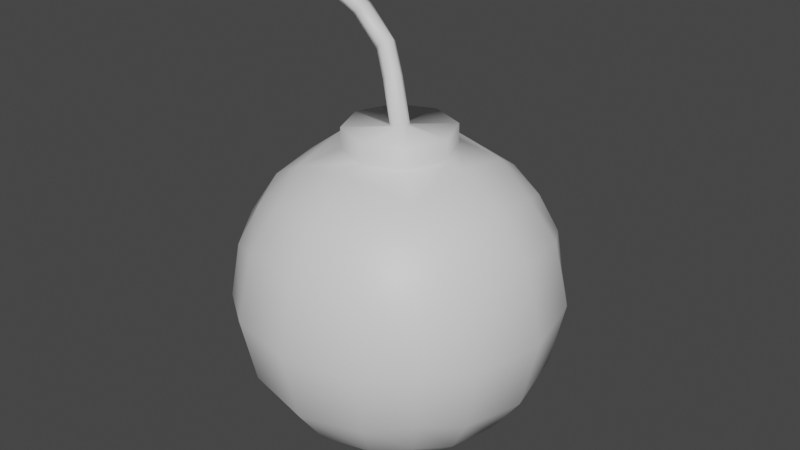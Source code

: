 # Source: bomb.blend  (saved by Blender 3.6.11; exported with 4.5.12 LTS)
import bpy
from mathutils import Matrix  # noqa: F401  (used for matrix-valued properties, if any)

bpy.ops.wm.read_factory_settings(use_empty=True)
scene = bpy.context.scene
scene.name = 'Scene'

# ---- collections
col_collection = bpy.data.collections.new('Collection'); scene.collection.children.link(col_collection)

# ---- materials (node trees are filled in below, after node groups)
mat_bomb = bpy.data.materials.new('bomb')
mat_bomb.use_transparent_shadow = False
mat_fuse = bpy.data.materials.new('fuse')
mat_fuse.use_transparent_shadow = False

# ---- material node trees
mat_bomb.use_nodes = True; mat_bomb.node_tree.nodes.clear()
_N = mat_bomb.node_tree.nodes; _L = mat_bomb.node_tree.links
n0 = _N.new('ShaderNodeBsdfPrincipled'); n0.name = 'Principled BSDF'; n0.location = (10, 300)
n0.distribution = 'GGX'
n0.subsurface_method = 'RANDOM_WALK_SKIN'
n0.inputs[3].default_value = 1.45
n0.inputs[27].default_value = (0.0, 0.0, 0.0, 1.0)
n0.inputs[28].default_value = 1.0
n1 = _N.new('ShaderNodeOutputMaterial'); n1.name = 'Material Output'; n1.location = (300, 300)
_L.new(n0.outputs[0], n1.inputs[0])
n1.is_active_output = True
mat_fuse.use_nodes = True; mat_fuse.node_tree.nodes.clear()
_N = mat_fuse.node_tree.nodes; _L = mat_fuse.node_tree.links
n0 = _N.new('ShaderNodeBsdfPrincipled'); n0.name = 'Principled BSDF'; n0.location = (10, 300)
n0.distribution = 'GGX'
n0.subsurface_method = 'RANDOM_WALK_SKIN'
n0.inputs[3].default_value = 1.45
n0.inputs[27].default_value = (0.0, 0.0, 0.0, 1.0)
n0.inputs[28].default_value = 1.0
n1 = _N.new('ShaderNodeOutputMaterial'); n1.name = 'Material Output'; n1.location = (300, 300)
_L.new(n0.outputs[0], n1.inputs[0])
n1.is_active_output = True

# ---- world
world_world = bpy.data.worlds.new('World'); scene.world = world_world
world_world.use_nodes = True; world_world.node_tree.nodes.clear()
_N = world_world.node_tree.nodes; _L = world_world.node_tree.links
n0 = _N.new('ShaderNodeOutputWorld'); n0.name = 'World Output'; n0.location = (300, 300)
n1 = _N.new('ShaderNodeBackground'); n1.name = 'Background'; n1.location = (10, 300)
n1.inputs[0].default_value = (0.05088, 0.05088, 0.05088, 1.0)
_L.new(n1.outputs[0], n0.inputs[0])
n0.is_active_output = True
world_world.color = (0.05088, 0.05088, 0.05088)
world_world.use_sun_shadow = False
world_world.sun_shadow_jitter_overblur = 0.0

# ---- meshes
me_cube_001 = bpy.data.meshes.new('Cube.001')
me_cube_001.from_pydata([(-0.7603, -0.7603, -0.7603), (-0.7603, -0.7603, 0.7603), (-0.7603, 0.7603, -0.7603), (-0.7603, 0.7603, 0.7603), (0.7603, -0.7603, -0.7603), (0.7603, -0.7603, 0.7603), (0.7603, 0.7603, -0.7603), (0.7603, 0.7603, 0.7603), (-0.9312, 0.0, -0.9312), (-0.9312, -0.9312, 0.0), (-0.9312, 0.0, 0.9312), (-0.9312, 0.9312, 0.0), (0.0, 0.9312, -0.9312), (0.0, 0.9312, 0.9312), (0.9312, 0.9312, 0.0), (0.9312, 0.0, -0.9312), (0.9312, 0.0, 0.9312), (0.9312, -0.9312, 0.0), (0.0, -0.9312, -0.9312), (0.0, -0.9312, 0.9312), (0.0, 0.0, -1.317), (0.0, -1.317, 0.0), (1.317, 0.0, 0.0), (0.0, 1.317, 0.0), (-1.317, 0.0, 0.0), (-0.8779, -0.439, -0.8779), (-0.8779, -0.8779, 0.439), (-0.8779, 0.439, 0.8779), (-0.8779, 0.8779, -0.439), (-0.439, 0.8779, -0.8779), (0.439, 0.8779, 0.8779), (0.8779, 0.8779, -0.439), (0.8779, 0.439, -0.8779), (0.8779, -0.439, 0.8779), (0.8779, -0.8779, -0.439), (0.439, -0.8779, -0.8779), (-0.439, -0.8779, 0.8779), (-0.8779, 0.439, -0.8779), (-0.8779, -0.8779, -0.439), (-0.8779, -0.439, 0.8779), (-0.8779, 0.8779, 0.439), (0.439, 0.8779, -0.8779), (-0.439, 0.8779, 0.8779), (0.8779, 0.8779, 0.439), (0.8779, -0.439, -0.8779), (0.8779, 0.439, 0.8779), (0.8779, -0.8779, 0.439), (-0.439, -0.8779, -0.8779), (0.439, -0.8779, 0.8779), (0.0, -0.4403, 1.2), (0.0, 0.5889, 1.178), (0.4403, 0.0, 1.2), (-0.5889, 0.0, 1.178), (0.0, -0.5889, -1.178), (0.0, 0.5889, -1.178), (-0.5889, 0.0, -1.178), (0.5889, 0.0, -1.178), (-0.5889, -1.178, 0.0), (0.5889, -1.178, 0.0), (0.0, -1.178, -0.5889), (0.0, -1.178, 0.5889), (1.178, -0.5889, 0.0), (1.178, 0.5889, 0.0), (1.178, 0.0, -0.5889), (1.178, 0.0, 0.5889), (0.5889, 1.178, 0.0), (-0.5889, 1.178, 0.0), (0.0, 1.178, -0.5889), (0.0, 1.178, 0.5889), (-1.178, 0.5889, 0.0), (-1.178, -0.5889, 0.0), (-1.178, 0.0, -0.5889), (-1.178, 0.0, 0.5889), (-1.075, -0.5376, 0.5376), (-1.075, -0.5376, -0.5376), (-1.075, 0.5376, -0.5376), (-0.5376, 1.075, 0.5376), (-0.5376, 1.075, -0.5376), (0.5376, 1.075, -0.5376), (1.075, 0.5376, 0.5376), (1.075, 0.5376, -0.5376), (1.075, -0.5376, -0.5376), (0.5376, -1.075, 0.5376), (0.5376, -1.075, -0.5376), (-0.5376, -1.075, -0.5376), (0.5376, 0.5376, -1.075), (-0.5376, 0.5376, -1.075), (-0.5376, -0.5376, -1.075), (-0.3114, 0.3114, 1.2), (0.3114, 0.3114, 1.2), (0.3114, -0.3114, 1.2), (-0.3114, -0.3114, 1.2), (0.5376, -0.5376, -1.075), (-0.5376, -1.075, 0.5376), (1.075, -0.5376, 0.5376), (0.5376, 1.075, 0.5376), (-1.075, 0.5376, 0.5376), (-0.5376, 0.5376, 1.075), (-0.4403, 0.0, 1.2), (0.0, 0.4403, 1.2), (0.5376, 0.5376, 1.075), (0.5889, 0.0, 1.178), (0.5376, -0.5376, 1.075), (0.0, -0.5889, 1.178), (-0.5376, -0.5376, 1.075), (-0.05096, 0.05253, 1.358), (-0.07354, 0.0003799, 1.36), (0.001482, 0.0739, 1.363), (0.05305, 0.05199, 1.373), (0.07354, -0.0003799, 1.382), (0.05096, -0.05253, 1.384), (-0.001482, -0.0739, 1.379), (-0.05305, -0.05199, 1.369), (-0.3114, 0.3114, 1.371), (-0.4403, 0.0, 1.371), (0.0, 0.4403, 1.371), (0.3114, 0.3114, 1.371), (0.4403, 0.0, 1.371), (0.3114, -0.3114, 1.371), (0.0, -0.4403, 1.371), (-0.3114, -0.3114, 1.371), (-0.09914, 0.1197, 1.673), (-0.6082, 0.3498, 2.094), (-0.04823, 0.0581, 1.74), (-0.1219, -0.0153, 1.726), (-0.1732, 0.04616, 1.659), (-0.1467, 0.09566, 1.652), (-0.0584, 0.1041, 1.709), (-0.07442, 0.008747, 1.747), (-0.1628, 0.000165, 1.69), (-0.334, 0.3172, 1.827), (-0.292, 0.2659, 1.904), (-0.3539, 0.1826, 1.867), (-0.3999, 0.2335, 1.795), (-0.3761, 0.2851, 1.795), (-0.2997, 0.3097, 1.873), (-0.314, 0.2129, 1.901), (-0.3901, 0.1914, 1.824), (-0.537, 0.2763, 2.127), (-0.5827, 0.1898, 2.073), (-0.6566, 0.2611, 2.042), (-0.6474, 0.3197, 2.061), (-0.5631, 0.3312, 2.122), (-0.5445, 0.2182, 2.107), (-0.6297, 0.2068, 2.046), (-0.7509, 0.0808, 2.39), (-0.7179, 0.02018, 2.363), (-0.6547, 0.03894, 2.397), (-0.685, -0.04044, 2.335), (-0.7812, 0.001412, 2.328), (-0.7859, 0.04977, 2.358), (-0.6965, 0.07631, 2.406), (-0.6499, -0.009419, 2.367), (-0.7394, -0.03596, 2.319)], [], [(96, 27, 3, 40), (95, 30, 7, 43), (94, 33, 5, 46), (93, 36, 1, 26), (92, 44, 4, 35), (104, 39, 1, 36), (102, 103, 19, 48), (97, 27, 10, 52), (87, 53, 18, 47), (86, 54, 20, 55), (85, 32, 15, 56), (84, 57, 9, 38), (83, 58, 21, 59), (82, 48, 19, 60), (81, 61, 17, 34), (80, 62, 22, 63), (79, 45, 16, 64), (78, 65, 14, 31), (77, 66, 23, 67), (76, 42, 13, 68), (75, 69, 11, 28), (74, 70, 24, 71), (73, 39, 10, 72), (70, 73, 72, 24), (9, 26, 73, 70), (26, 1, 39, 73), (25, 74, 71, 8), (0, 38, 74, 25), (38, 9, 70, 74), (37, 75, 28, 2), (8, 71, 75, 37), (71, 24, 69, 75), (66, 76, 68, 23), (11, 40, 76, 66), (40, 3, 42, 76), (29, 77, 67, 12), (2, 28, 77, 29), (28, 11, 66, 77), (41, 78, 31, 6), (12, 67, 78, 41), (67, 23, 65, 78), (62, 79, 64, 22), (14, 43, 79, 62), (43, 7, 45, 79), (32, 80, 63, 15), (6, 31, 80, 32), (31, 14, 62, 80), (44, 81, 34, 4), (15, 63, 81, 44), (63, 22, 61, 81), (58, 82, 60, 21), (17, 46, 82, 58), (46, 5, 48, 82), (35, 83, 59, 18), (4, 34, 83, 35), (34, 17, 58, 83), (47, 84, 38, 0), (18, 59, 84, 47), (59, 21, 57, 84), (54, 85, 56, 20), (12, 41, 85, 54), (41, 6, 32, 85), (37, 86, 55, 8), (2, 29, 86, 37), (29, 12, 54, 86), (25, 87, 47, 0), (8, 55, 87, 25), (55, 20, 53, 87), (13, 42, 97, 50), (42, 3, 27, 97), (45, 100, 101, 16), (7, 30, 100, 45), (30, 13, 50, 100), (33, 102, 48, 5), (16, 101, 102, 33), (103, 104, 36, 19), (52, 10, 39, 104), (53, 92, 35, 18), (20, 56, 92, 53), (56, 15, 44, 92), (57, 93, 26, 9), (21, 60, 93, 57), (60, 19, 36, 93), (61, 94, 46, 17), (22, 64, 94, 61), (64, 16, 33, 94), (65, 95, 43, 14), (23, 68, 95, 65), (68, 13, 30, 95), (69, 96, 40, 11), (24, 72, 96, 69), (72, 10, 27, 96), (98, 88, 97, 52), (88, 99, 50, 97), (89, 51, 101, 100), (99, 89, 100, 50), (51, 90, 102, 101), (90, 49, 103, 102), (91, 98, 52, 104), (49, 91, 104, 103), (91, 49, 119, 120), (88, 98, 114, 113), (51, 89, 116, 117), (90, 51, 117, 118), (111, 110, 128, 124), (112, 111, 124, 129), (105, 106, 125, 126), (109, 108, 127, 123), (49, 90, 118, 119), (89, 99, 115, 116), (99, 88, 113, 115), (98, 91, 120, 114), (106, 105, 113, 114), (105, 107, 115, 113), (108, 109, 117, 116), (107, 108, 116, 115), (109, 110, 118, 117), (110, 111, 119, 118), (112, 106, 114, 120), (111, 112, 120, 119), (121, 126, 134, 130), (127, 121, 130, 135), (124, 128, 136, 132), (129, 124, 132, 137), (108, 107, 121, 127), (107, 105, 126, 121), (106, 112, 129, 125), (110, 109, 123, 128), (137, 132, 139, 144), (134, 133, 140, 141), (131, 135, 142, 138), (136, 131, 138, 143), (125, 129, 137, 133), (128, 123, 131, 136), (123, 127, 135, 131), (126, 125, 133, 134), (141, 140, 149, 150), (138, 142, 151, 147), (143, 138, 147, 152), (140, 144, 153, 149), (132, 136, 143, 139), (135, 130, 122, 142), (130, 134, 141, 122), (133, 137, 144, 140), (145, 146, 147, 151), (146, 148, 152, 147), (150, 149, 146, 145), (149, 153, 148, 146), (144, 139, 148, 153), (139, 143, 152, 148), (142, 122, 145, 151), (122, 141, 150, 145)])
me_cube_001.polygons.foreach_set('use_smooth', [True] * 152)
me_cube_001.polygons.foreach_set('material_index', [1, 1, 1, 1, 1, 1, 1, 1, 1, 1, 1, 1, 1, 1, 1, 1, 1, 1, 1, 1, 1, 1, 1, 1, 1, 1, 1, 1, 1, 1, 1, 1, 1, 1, 1, 1, 1, 1, 1, 1, 1, 1, 1, 1, 1, 1, 1, 1, 1, 1, 1, 1, 1, 1, 1, 1, 1, 1, 1, 1, 1, 1, 1, 1, 1, 1, 1, 1, 1, 1, 1, 1, 1, 1, 1, 1, 1, 1, 1, 1, 1, 1, 1, 1, 1, 1, 1, 1, 1, 1, 1, 1, 1, 1, 1, 1, 1, 1, 1, 1, 0, 0, 0, 0, 0, 0, 0, 0, 0, 0, 0, 0, 0, 0, 0, 0, 0, 0, 0, 0, 0, 0, 0, 0, 0, 0, 0, 0, 0, 0, 0, 0, 0, 0, 0, 0, 0, 0, 0, 0, 0, 0, 0, 0, 0, 0, 0, 0, 0, 0, 0, 0])
_uv = me_cube_001.uv_layers.new(name='UVMap')
_uv.uv.foreach_set('vector', [0.5625, 0.1875, 0.625, 0.1875, 0.625, 0.25, 0.5625, 0.25, 0.5625, 0.4375, 0.625, 0.4375, 0.625, 0.5, 0.5625, 0.5, 0.5625, 0.6875, 0.625, 0.6875, 0.625, 0.75, 0.5625, 0.75, 0.5625, 0.9375, 0.625, 0.9375, 0.625, 1.0, 0.5625, 1.0, 0.3125, 0.6875, 0.375, 0.6875, 0.375, 0.75, 0.3125, 0.75, 0.8125, 0.6875, 0.875, 0.6875, 0.875, 0.75, 0.8125, 0.75, 0.6875, 0.6875, 0.75, 0.6875, 0.75, 0.75, 0.6875, 0.75, 0.8125, 0.5625, 0.875, 0.5625, 0.875, 0.625, 0.8125, 0.625, 0.1875, 0.6875, 0.25, 0.6875, 0.25, 0.75, 0.1875, 0.75, 0.1875, 0.5625, 0.25, 0.5625, 0.25, 0.625, 0.1875, 0.625, 0.3125, 0.5625, 0.375, 0.5625, 0.375, 0.625, 0.3125, 0.625, 0.4375, 0.9375, 0.5, 0.9375, 0.5, 1.0, 0.4375, 1.0, 0.4375, 0.8125, 0.5, 0.8125, 0.5, 0.875, 0.4375, 0.875, 0.5625, 0.8125, 0.625, 0.8125, 0.625, 0.875, 0.5625, 0.875, 0.4375, 0.6875, 0.5, 0.6875, 0.5, 0.75, 0.4375, 0.75, 0.4375, 0.5625, 0.5, 0.5625, 0.5, 0.625, 0.4375, 0.625, 0.5625, 0.5625, 0.625, 0.5625, 0.625, 0.625, 0.5625, 0.625, 0.4375, 0.4375, 0.5, 0.4375, 0.5, 0.5, 0.4375, 0.5, 0.4375, 0.3125, 0.5, 0.3125, 0.5, 0.375, 0.4375, 0.375, 0.5625, 0.3125, 0.625, 0.3125, 0.625, 0.375, 0.5625, 0.375, 0.4375, 0.1875, 0.5, 0.1875, 0.5, 0.25, 0.4375, 0.25, 0.4375, 0.0625, 0.5, 0.0625, 0.5, 0.125, 0.4375, 0.125, 0.5625, 0.0625, 0.625, 0.0625, 0.625, 0.125, 0.5625, 0.125, 0.5, 0.0625, 0.5625, 0.0625, 0.5625, 0.125, 0.5, 0.125, 0.5, 0.0, 0.5625, 0.0, 0.5625, 0.0625, 0.5, 0.0625, 0.5625, 0.0, 0.625, 0.0, 0.625, 0.0625, 0.5625, 0.0625, 0.375, 0.0625, 0.4375, 0.0625, 0.4375, 0.125, 0.375, 0.125, 0.375, 0.0, 0.4375, 0.0, 0.4375, 0.0625, 0.375, 0.0625, 0.4375, 0.0, 0.5, 0.0, 0.5, 0.0625, 0.4375, 0.0625, 0.375, 0.1875, 0.4375, 0.1875, 0.4375, 0.25, 0.375, 0.25, 0.375, 0.125, 0.4375, 0.125, 0.4375, 0.1875, 0.375, 0.1875, 0.4375, 0.125, 0.5, 0.125, 0.5, 0.1875, 0.4375, 0.1875, 0.5, 0.3125, 0.5625, 0.3125, 0.5625, 0.375, 0.5, 0.375, 0.5, 0.25, 0.5625, 0.25, 0.5625, 0.3125, 0.5, 0.3125, 0.5625, 0.25, 0.625, 0.25, 0.625, 0.3125, 0.5625, 0.3125, 0.375, 0.3125, 0.4375, 0.3125, 0.4375, 0.375, 0.375, 0.375, 0.375, 0.25, 0.4375, 0.25, 0.4375, 0.3125, 0.375, 0.3125, 0.4375, 0.25, 0.5, 0.25, 0.5, 0.3125, 0.4375, 0.3125, 0.375, 0.4375, 0.4375, 0.4375, 0.4375, 0.5, 0.375, 0.5, 0.375, 0.375, 0.4375, 0.375, 0.4375, 0.4375, 0.375, 0.4375, 0.4375, 0.375, 0.5, 0.375, 0.5, 0.4375, 0.4375, 0.4375, 0.5, 0.5625, 0.5625, 0.5625, 0.5625, 0.625, 0.5, 0.625, 0.5, 0.5, 0.5625, 0.5, 0.5625, 0.5625, 0.5, 0.5625, 0.5625, 0.5, 0.625, 0.5, 0.625, 0.5625, 0.5625, 0.5625, 0.375, 0.5625, 0.4375, 0.5625, 0.4375, 0.625, 0.375, 0.625, 0.375, 0.5, 0.4375, 0.5, 0.4375, 0.5625, 0.375, 0.5625, 0.4375, 0.5, 0.5, 0.5, 0.5, 0.5625, 0.4375, 0.5625, 0.375, 0.6875, 0.4375, 0.6875, 0.4375, 0.75, 0.375, 0.75, 0.375, 0.625, 0.4375, 0.625, 0.4375, 0.6875, 0.375, 0.6875, 0.4375, 0.625, 0.5, 0.625, 0.5, 0.6875, 0.4375, 0.6875, 0.5, 0.8125, 0.5625, 0.8125, 0.5625, 0.875, 0.5, 0.875, 0.5, 0.75, 0.5625, 0.75, 0.5625, 0.8125, 0.5, 0.8125, 0.5625, 0.75, 0.625, 0.75, 0.625, 0.8125, 0.5625, 0.8125, 0.375, 0.8125, 0.4375, 0.8125, 0.4375, 0.875, 0.375, 0.875, 0.375, 0.75, 0.4375, 0.75, 0.4375, 0.8125, 0.375, 0.8125, 0.4375, 0.75, 0.5, 0.75, 0.5, 0.8125, 0.4375, 0.8125, 0.375, 0.9375, 0.4375, 0.9375, 0.4375, 1.0, 0.375, 1.0, 0.375, 0.875, 0.4375, 0.875, 0.4375, 0.9375, 0.375, 0.9375, 0.4375, 0.875, 0.5, 0.875, 0.5, 0.9375, 0.4375, 0.9375, 0.25, 0.5625, 0.3125, 0.5625, 0.3125, 0.625, 0.25, 0.625, 0.25, 0.5, 0.3125, 0.5, 0.3125, 0.5625, 0.25, 0.5625, 0.3125, 0.5, 0.375, 0.5, 0.375, 0.5625, 0.3125, 0.5625, 0.125, 0.5625, 0.1875, 0.5625, 0.1875, 0.625, 0.125, 0.625, 0.125, 0.5, 0.1875, 0.5, 0.1875, 0.5625, 0.125, 0.5625, 0.1875, 0.5, 0.25, 0.5, 0.25, 0.5625, 0.1875, 0.5625, 0.125, 0.6875, 0.1875, 0.6875, 0.1875, 0.75, 0.125, 0.75, 0.125, 0.625, 0.1875, 0.625, 0.1875, 0.6875, 0.125, 0.6875, 0.1875, 0.625, 0.25, 0.625, 0.25, 0.6875, 0.1875, 0.6875, 0.75, 0.5, 0.8125, 0.5, 0.8125, 0.5625, 0.75, 0.5625, 0.8125, 0.5, 0.875, 0.5, 0.875, 0.5625, 0.8125, 0.5625, 0.625, 0.5625, 0.6875, 0.5625, 0.6875, 0.625, 0.625, 0.625, 0.625, 0.5, 0.6875, 0.5, 0.6875, 0.5625, 0.625, 0.5625, 0.6875, 0.5, 0.75, 0.5, 0.75, 0.5625, 0.6875, 0.5625, 0.625, 0.6875, 0.6875, 0.6875, 0.6875, 0.75, 0.625, 0.75, 0.625, 0.625, 0.6875, 0.625, 0.6875, 0.6875, 0.625, 0.6875, 0.75, 0.6875, 0.8125, 0.6875, 0.8125, 0.75, 0.75, 0.75, 0.8125, 0.625, 0.875, 0.625, 0.875, 0.6875, 0.8125, 0.6875, 0.25, 0.6875, 0.3125, 0.6875, 0.3125, 0.75, 0.25, 0.75, 0.25, 0.625, 0.3125, 0.625, 0.3125, 0.6875, 0.25, 0.6875, 0.3125, 0.625, 0.375, 0.625, 0.375, 0.6875, 0.3125, 0.6875, 0.5, 0.9375, 0.5625, 0.9375, 0.5625, 1.0, 0.5, 1.0, 0.5, 0.875, 0.5625, 0.875, 0.5625, 0.9375, 0.5, 0.9375, 0.5625, 0.875, 0.625, 0.875, 0.625, 0.9375, 0.5625, 0.9375, 0.5, 0.6875, 0.5625, 0.6875, 0.5625, 0.75, 0.5, 0.75, 0.5, 0.625, 0.5625, 0.625, 0.5625, 0.6875, 0.5, 0.6875, 0.5625, 0.625, 0.625, 0.625, 0.625, 0.6875, 0.5625, 0.6875, 0.5, 0.4375, 0.5625, 0.4375, 0.5625, 0.5, 0.5, 0.5, 0.5, 0.375, 0.5625, 0.375, 0.5625, 0.4375, 0.5, 0.4375, 0.5625, 0.375, 0.625, 0.375, 0.625, 0.4375, 0.5625, 0.4375, 0.5, 0.1875, 0.5625, 0.1875, 0.5625, 0.25, 0.5, 0.25, 0.5, 0.125, 0.5625, 0.125, 0.5625, 0.1875, 0.5, 0.1875, 0.5625, 0.125, 0.625, 0.125, 0.625, 0.1875, 0.5625, 0.1875, 0.787, 0.625, 0.7855, 0.5895, 0.8125, 0.5625, 0.8125, 0.625, 0.7855, 0.5895, 0.75, 0.588, 0.75, 0.5625, 0.8125, 0.5625, 0.7145, 0.5895, 0.713, 0.625, 0.6875, 0.625, 0.6875, 0.5625, 0.75, 0.588, 0.7145, 0.5895, 0.6875, 0.5625, 0.75, 0.5625, 0.713, 0.625, 0.7145, 0.6605, 0.6875, 0.6875, 0.6875, 0.625, 0.7145, 0.6605, 0.75, 0.662, 0.75, 0.6875, 0.6875, 0.6875, 0.7855, 0.6605, 0.787, 0.625, 0.8125, 0.625, 0.8125, 0.6875, 0.75, 0.662, 0.7855, 0.6605, 0.8125, 0.6875, 0.75, 0.6875, 0.7855, 0.6605, 0.75, 0.662, 0.75, 0.662, 0.7855, 0.6605, 0.7855, 0.5895, 0.787, 0.625, 0.787, 0.625, 0.7855, 0.5895, 0.713, 0.625, 0.7145, 0.5895, 0.7145, 0.5895, 0.713, 0.625, 0.7145, 0.6605, 0.713, 0.625, 0.713, 0.625, 0.7145, 0.6605, 0.75, 0.6312, 0.7452, 0.6298, 0.7452, 0.6298, 0.75, 0.6312, 0.7548, 0.6298, 0.75, 0.6312, 0.75, 0.6312, 0.7548, 0.6298, 0.7548, 0.6202, 0.7562, 0.625, 0.7562, 0.625, 0.7548, 0.6202, 0.7438, 0.625, 0.7452, 0.6202, 0.7452, 0.6202, 0.7438, 0.625, 0.75, 0.662, 0.7145, 0.6605, 0.7145, 0.6605, 0.75, 0.662, 0.7145, 0.5895, 0.75, 0.588, 0.75, 0.588, 0.7145, 0.5895, 0.75, 0.588, 0.7855, 0.5895, 0.7855, 0.5895, 0.75, 0.588, 0.787, 0.625, 0.7855, 0.6605, 0.7855, 0.6605, 0.787, 0.625, 0.7562, 0.625, 0.7548, 0.6202, 0.7855, 0.5895, 0.787, 0.625, 0.7548, 0.6202, 0.75, 0.6188, 0.75, 0.588, 0.7855, 0.5895, 0.7452, 0.6202, 0.7438, 0.625, 0.713, 0.625, 0.7145, 0.5895, 0.75, 0.6188, 0.7452, 0.6202, 0.7145, 0.5895, 0.75, 0.588, 0.7438, 0.625, 0.7452, 0.6298, 0.7145, 0.6605, 0.713, 0.625, 0.7452, 0.6298, 0.75, 0.6312, 0.75, 0.662, 0.7145, 0.6605, 0.7548, 0.6298, 0.7562, 0.625, 0.787, 0.625, 0.7855, 0.6605, 0.75, 0.6312, 0.7548, 0.6298, 0.7855, 0.6605, 0.75, 0.662, 0.75, 0.6188, 0.7548, 0.6202, 0.7548, 0.6202, 0.75, 0.6188, 0.7452, 0.6202, 0.75, 0.6188, 0.75, 0.6188, 0.7452, 0.6202, 0.75, 0.6312, 0.7452, 0.6298, 0.7452, 0.6298, 0.75, 0.6312, 0.7548, 0.6298, 0.75, 0.6312, 0.75, 0.6312, 0.7548, 0.6298, 0.7452, 0.6202, 0.75, 0.6188, 0.75, 0.6188, 0.7452, 0.6202, 0.75, 0.6188, 0.7548, 0.6202, 0.7548, 0.6202, 0.75, 0.6188, 0.7562, 0.625, 0.7548, 0.6298, 0.7548, 0.6298, 0.7562, 0.625, 0.7452, 0.6298, 0.7438, 0.625, 0.7438, 0.625, 0.7452, 0.6298, 0.7548, 0.6298, 0.75, 0.6312, 0.75, 0.6312, 0.7548, 0.6298, 0.7548, 0.6202, 0.7562, 0.625, 0.7562, 0.625, 0.7548, 0.6202, 0.7438, 0.625, 0.7452, 0.6202, 0.7452, 0.6202, 0.7438, 0.625, 0.7452, 0.6298, 0.7438, 0.625, 0.7438, 0.625, 0.7452, 0.6298, 0.7562, 0.625, 0.7548, 0.6298, 0.7548, 0.6298, 0.7562, 0.625, 0.7452, 0.6298, 0.7438, 0.625, 0.7438, 0.625, 0.7452, 0.6298, 0.7438, 0.625, 0.7452, 0.6202, 0.7452, 0.6202, 0.7438, 0.625, 0.7548, 0.6202, 0.7562, 0.625, 0.7562, 0.625, 0.7548, 0.6202, 0.7548, 0.6202, 0.7562, 0.625, 0.7562, 0.625, 0.7548, 0.6202, 0.7438, 0.625, 0.7452, 0.6202, 0.7452, 0.6202, 0.7438, 0.625, 0.7452, 0.6298, 0.7438, 0.625, 0.7438, 0.625, 0.7452, 0.6298, 0.7562, 0.625, 0.7548, 0.6298, 0.7548, 0.6298, 0.7562, 0.625, 0.75, 0.6312, 0.7452, 0.6298, 0.7452, 0.6298, 0.75, 0.6312, 0.7452, 0.6202, 0.75, 0.6188, 0.75, 0.6188, 0.7452, 0.6202, 0.75, 0.6188, 0.7548, 0.6202, 0.7548, 0.6202, 0.75, 0.6188, 0.7562, 0.625, 0.7548, 0.6298, 0.7548, 0.6298, 0.7562, 0.625, 0.75, 0.6188, 0.75, 0.625, 0.7438, 0.625, 0.7452, 0.6202, 0.75, 0.625, 0.75, 0.6312, 0.7452, 0.6298, 0.7438, 0.625, 0.7548, 0.6202, 0.7562, 0.625, 0.75, 0.625, 0.75, 0.6188, 0.7562, 0.625, 0.7548, 0.6298, 0.75, 0.6312, 0.75, 0.625, 0.7548, 0.6298, 0.75, 0.6312, 0.75, 0.6312, 0.7548, 0.6298, 0.75, 0.6312, 0.7452, 0.6298, 0.7452, 0.6298, 0.75, 0.6312, 0.7452, 0.6202, 0.75, 0.6188, 0.75, 0.6188, 0.7452, 0.6202, 0.75, 0.6188, 0.7548, 0.6202, 0.7548, 0.6202, 0.75, 0.6188])
me_cube_001.materials.append(mat_bomb)
me_cube_001.materials.append(mat_fuse)
me_cube_001.update()

# ---- objects
ob_cube = bpy.data.objects.new('Cube', me_cube_001)

# ---- transforms, parenting, visibility, modifiers, constraints
ob_cube.location = (0.0, 0.0, 0.0)

# ---- collection membership
col_collection.objects.link(ob_cube)

# ---- scene / render settings (as saved in the file)
scene.frame_start = 1; scene.frame_end = 250; scene.frame_set(1)
scene.render.engine = 'BLENDER_EEVEE_NEXT'
scene.cycles.sampling_pattern = 'TABULATED_SOBOL'
scene.view_settings.view_transform = 'Filmic'
bpy.context.view_layer.update()

# ---- added for rendering (the .blend has no active camera and no usable light): camera, sun
cam_auto = bpy.data.cameras.new('AutoCamera')
cam_auto.lens = 50.0
cam_auto.sensor_width = 36.0
cam_auto.clip_end = 1000.0
ob_auto_camera = bpy.data.objects.new('AutoCamera', cam_auto)
scene.collection.objects.link(ob_auto_camera)
ob_auto_camera.location = (4.87267, -5.84721, 4.44289)
ob_auto_camera.rotation_euler = (1.09748, -7.21219e-08, 0.694738)
scene.camera = ob_auto_camera
light_auto_sun = bpy.data.lights.new('AutoSun', 'SUN')
light_auto_sun.energy = 3.0
light_auto_sun.angle = 0.0523599
ob_auto_sun = bpy.data.objects.new('AutoSun', light_auto_sun)
scene.collection.objects.link(ob_auto_sun)
ob_auto_sun.rotation_euler = (0.872665, 0.174533, 0.523599)
bpy.context.view_layer.update()
